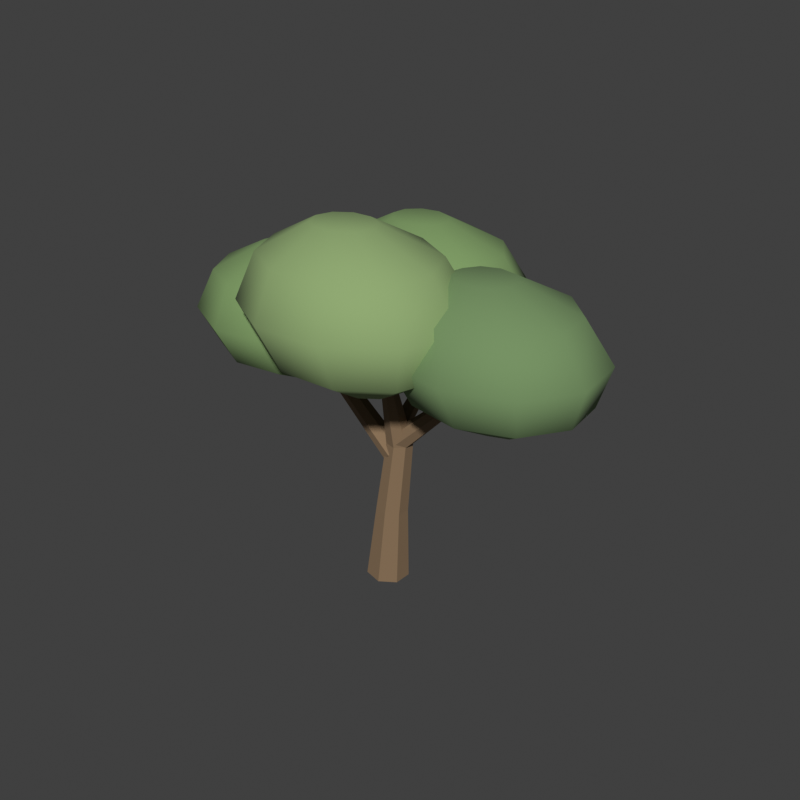 # Source: plaza-shade.blend  (saved by Blender 5.2.44; exported with 4.5.12 LTS)
import bpy
from mathutils import Matrix  # noqa: F401  (used for matrix-valued properties, if any)

bpy.ops.wm.read_factory_settings(use_empty=True)
scene = bpy.context.scene
scene.name = 'Scene'

# ---- collections
col_collection = bpy.data.collections.new('Collection'); scene.collection.children.link(col_collection)

# ---- materials (node trees are filled in below, after node groups)
mat_plaza_shade_bark = bpy.data.materials.new('plaza-shade bark')
mat_plaza_shade_bark.diffuse_color = (0.24, 0.155, 0.085, 1.0)
mat_plaza_shade_foliage = bpy.data.materials.new('plaza-shade foliage')
mat_plaza_shade_foliage.diffuse_color = (0.2, 0.32, 0.12, 1.0)
mat_plaza_shade_shaded_foliage = bpy.data.materials.new('plaza-shade shaded foliage')
mat_plaza_shade_shaded_foliage.diffuse_color = (0.17, 0.275, 0.115, 1.0)
mat_plaza_shade_new_growth = bpy.data.materials.new('plaza-shade new growth')
mat_plaza_shade_new_growth.diffuse_color = (0.27, 0.39, 0.16, 1.0)

# ---- material node trees
mat_plaza_shade_bark.use_nodes = True; mat_plaza_shade_bark.node_tree.nodes.clear()
_N = mat_plaza_shade_bark.node_tree.nodes; _L = mat_plaza_shade_bark.node_tree.links
n0 = _N.new('ShaderNodeBsdfPrincipled'); n0.name = 'Principled BSDF'; n0.location = (-200, 100)
n0.inputs[0].default_value = (0.24, 0.155, 0.085, 1.0)
n0.inputs[2].default_value = 0.95
n0.inputs[10].default_value = 0.005
n1 = _N.new('ShaderNodeOutputMaterial'); n1.name = 'Material Output'; n1.location = (200, 100)
_L.new(n0.outputs[0], n1.inputs[0])
n1.is_active_output = True
mat_plaza_shade_foliage.use_nodes = True; mat_plaza_shade_foliage.node_tree.nodes.clear()
_N = mat_plaza_shade_foliage.node_tree.nodes; _L = mat_plaza_shade_foliage.node_tree.links
n0 = _N.new('ShaderNodeBsdfPrincipled'); n0.name = 'Principled BSDF'; n0.location = (-200, 100)
n0.inputs[0].default_value = (0.2, 0.32, 0.12, 1.0)
n0.inputs[2].default_value = 0.95
n0.inputs[10].default_value = 0.005
n1 = _N.new('ShaderNodeOutputMaterial'); n1.name = 'Material Output'; n1.location = (200, 100)
_L.new(n0.outputs[0], n1.inputs[0])
n1.is_active_output = True
mat_plaza_shade_shaded_foliage.use_nodes = True; mat_plaza_shade_shaded_foliage.node_tree.nodes.clear()
_N = mat_plaza_shade_shaded_foliage.node_tree.nodes; _L = mat_plaza_shade_shaded_foliage.node_tree.links
n0 = _N.new('ShaderNodeBsdfPrincipled'); n0.name = 'Principled BSDF'; n0.location = (-200, 100)
n0.inputs[0].default_value = (0.17, 0.275, 0.115, 1.0)
n0.inputs[2].default_value = 0.95
n0.inputs[10].default_value = 0.005
n1 = _N.new('ShaderNodeOutputMaterial'); n1.name = 'Material Output'; n1.location = (200, 100)
_L.new(n0.outputs[0], n1.inputs[0])
n1.is_active_output = True
mat_plaza_shade_new_growth.use_nodes = True; mat_plaza_shade_new_growth.node_tree.nodes.clear()
_N = mat_plaza_shade_new_growth.node_tree.nodes; _L = mat_plaza_shade_new_growth.node_tree.links
n0 = _N.new('ShaderNodeBsdfPrincipled'); n0.name = 'Principled BSDF'; n0.location = (-200, 100)
n0.inputs[0].default_value = (0.27, 0.39, 0.16, 1.0)
n0.inputs[2].default_value = 0.95
n0.inputs[10].default_value = 0.005
n1 = _N.new('ShaderNodeOutputMaterial'); n1.name = 'Material Output'; n1.location = (200, 100)
_L.new(n0.outputs[0], n1.inputs[0])
n1.is_active_output = True

# ---- world
world_world = bpy.data.worlds.new('World'); scene.world = world_world
world_world.use_nodes = True; world_world.node_tree.nodes.clear()
_N = world_world.node_tree.nodes; _L = world_world.node_tree.links
n0 = _N.new('ShaderNodeOutputWorld'); n0.name = 'World Output'; n0.location = (200, 100)
n1 = _N.new('ShaderNodeBackground'); n1.name = 'Background'; n1.location = (-200, 100)
n1.inputs[0].default_value = (0.05088, 0.05088, 0.05088, 1.0)
_L.new(n1.outputs[0], n0.inputs[0])
n0.is_active_output = True
world_world.color = (0.11, 0.13, 0.15)
world_world.sun_shadow_jitter_overblur = 0.0

# ---- meshes
me_flared_trunk = bpy.data.meshes.new('Flared trunk')
me_flared_trunk.from_pydata([(-0.3894, 0.0, 0.02225), (-0.2424, -0.3048, 0.02038), (0.08711, -0.3801, 0.003168), (0.351, -0.1692, -0.01643), (0.3506, 0.1692, -0.02366), (0.08618, 0.3801, -0.01307), (-0.2431, 0.3048, 0.007361), (-0.2094, 0.03, 1.419), (-0.09978, -0.1965, 1.422), (0.1452, -0.2525, 1.408), (0.3411, -0.09571, 1.388), (0.3404, 0.1557, 1.377), (0.1436, 0.3125, 1.384), (-0.1011, 0.2565, 1.402), (-0.05994, 0.12, 2.755), (0.02998, -0.06665, 2.734), (0.2329, -0.1127, 2.725), (0.3959, 0.01642, 2.735), (0.3964, 0.2236, 2.756), (0.2339, 0.3527, 2.773), (0.03082, 0.3067, 2.773), (0.07001, -0.3, 4.599), (0.1004, -0.361, 4.585), (0.1681, -0.3761, 4.583), (0.2222, -0.3338, 4.593), (0.2219, -0.2662, 4.609), (0.1675, -0.2239, 4.618), (0.0999, -0.239, 4.613), (-0.03444, 0.08, 2.339), (0.01456, -0.08417, 2.401), (0.1279, -0.1247, 2.538), (0.2202, -0.01111, 2.646), (0.222, 0.1711, 2.645), (0.1319, 0.2847, 2.534), (0.01779, 0.2442, 2.398), (-1.205, 0.1, 3.379), (-1.165, -0.02509, 3.424), (-1.076, -0.05599, 3.526), (-1.005, 0.03058, 3.608), (-1.006, 0.1694, 3.609), (-1.077, 0.256, 3.527), (-1.166, 0.2251, 3.425), (-2.28, 0.06, 4.517), (-2.268, 0.02483, 4.529), (-2.242, 0.01614, 4.557), (-2.222, 0.04048, 4.58), (-2.223, 0.07952, 4.58), (-2.244, 0.1039, 4.558), (-2.27, 0.09517, 4.53), (0.01431, 0.1, 2.901), (0.07696, -0.06383, 2.852), (0.2021, -0.1043, 2.726), (0.2956, 0.009083, 2.618), (0.2869, 0.1909, 2.61), (0.1827, 0.3043, 2.707), (0.06137, 0.2638, 2.837), (1.168, 0.2, 3.901), (1.199, 0.09836, 3.863), (1.268, 0.07326, 3.777), (1.324, 0.1436, 3.709), (1.324, 0.2564, 3.709), (1.268, 0.3267, 3.777), (1.199, 0.3016, 3.863), (2.428, 0.1, 4.633), (2.434, 0.0688, 4.62), (2.453, 0.0611, 4.591), (2.469, 0.08269, 4.569), (2.471, 0.1173, 4.571), (2.457, 0.1389, 4.594), (2.438, 0.1312, 4.622), (0.02056, 0.1, 2.987), (0.07225, 0.02414, 3.091), (0.2051, 0.005403, 3.127), (0.319, 0.0579, 3.067), (0.3283, 0.1421, 2.957), (0.2259, 0.1946, 2.879), (0.08894, 0.1759, 2.893), (0.006342, 1.35, 3.915), (0.02071, 1.299, 3.984), (0.09479, 1.287, 4.027), (0.1728, 1.322, 4.013), (0.196, 1.378, 3.951), (0.1469, 1.413, 3.888), (0.0625, 1.401, 3.872), (-0.4269, 2.05, 4.528), (-0.4285, 2.03, 4.55), (-0.4086, 2.025, 4.572), (-0.3823, 2.039, 4.578), (-0.3693, 2.061, 4.562), (-0.3794, 2.075, 4.537), (-0.4051, 2.07, 4.522), (-1.35, 0.1062, 3.596), (-1.499, 0.3881, 3.596), (-1.796, 0.5331, 3.596), (-2.126, 0.486, 3.596), (-2.363, 0.2647, 3.596), (-2.418, -0.04621, 3.596), (-2.269, -0.3281, 3.596), (-1.972, -0.4731, 3.596), (-1.642, -0.426, 3.596), (-1.405, -0.2047, 3.596), (-0.5326, 0.2383, 4.055), (-0.9409, 1.009, 4.055), (-1.751, 1.405, 4.055), (-2.653, 1.277, 4.055), (-3.302, 0.6716, 4.055), (-3.451, -0.1783, 4.055), (-3.043, -0.9487, 4.055), (-2.233, -1.345, 4.055), (-1.331, -1.217, 4.055), (-0.6817, -0.6116, 4.055), (-0.3202, 0.284, 4.724), (-0.8182, 1.224, 4.724), (-1.806, 1.707, 4.724), (-2.906, 1.55, 4.724), (-3.698, 0.8125, 4.724), (-3.88, -0.224, 4.724), (-3.382, -1.164, 4.724), (-2.394, -1.647, 4.724), (-1.294, -1.49, 4.724), (-0.502, -0.7525, 4.724), (-0.8018, 0.2282, 5.394), (-1.19, 0.961, 5.394), (-1.961, 1.338, 5.394), (-2.819, 1.216, 5.394), (-3.436, 0.6403, 5.394), (-3.578, -0.1682, 5.394), (-3.19, -0.901, 5.394), (-2.419, -1.278, 5.394), (-1.561, -1.156, 5.394), (-0.9436, -0.5803, 5.394), (-1.782, 0.1011, 5.803), (-1.921, 0.3642, 5.803), (-2.198, 0.4996, 5.803), (-2.506, 0.4556, 5.803), (-2.727, 0.2491, 5.803), (-2.778, -0.04113, 5.803), (-2.639, -0.3042, 5.803), (-2.362, -0.4396, 5.803), (-2.054, -0.3956, 5.803), (-1.833, -0.1891, 5.803), (2.812, 0.3331, 3.818), (2.575, 0.5616, 3.818), (2.229, 0.6252, 3.818), (1.905, 0.4997, 3.818), (1.729, 0.233, 3.818), (1.766, -0.07306, 3.818), (2.003, -0.3016, 3.818), (2.35, -0.3652, 3.818), (2.673, -0.2397, 3.818), (2.85, 0.02701, 3.818), (3.605, 0.685, 4.306), (2.956, 1.31, 4.306), (2.009, 1.484, 4.306), (1.125, 1.141, 4.306), (0.6423, 0.4115, 4.306), (0.7445, -0.425, 4.306), (1.393, -1.05, 4.306), (2.34, -1.224, 4.306), (3.224, -0.8805, 4.306), (3.707, -0.1515, 4.306), (3.804, 0.8069, 5.019), (3.013, 1.569, 5.019), (1.858, 1.781, 5.019), (0.7804, 1.362, 5.019), (0.1913, 0.4733, 5.019), (0.316, -0.5469, 5.019), (1.107, -1.309, 5.019), (2.262, -1.521, 5.019), (3.34, -1.102, 5.019), (3.929, -0.2133, 5.019), (3.325, 0.658, 5.732), (2.708, 1.252, 5.732), (1.807, 1.418, 5.732), (0.9664, 1.091, 5.732), (0.5069, 0.3978, 5.732), (0.6042, -0.398, 5.732), (1.221, -0.9921, 5.732), (2.122, -1.158, 5.732), (2.963, -0.8313, 5.732), (3.422, -0.1378, 5.732), (2.357, 0.3195, 6.168), (2.136, 0.5328, 6.168), (1.813, 0.5922, 6.168), (1.511, 0.4751, 6.168), (1.346, 0.2261, 6.168), (1.381, -0.05953, 6.168), (1.602, -0.2728, 6.168), (1.925, -0.3322, 6.168), (2.227, -0.2151, 6.168), (2.392, 0.03387, 6.168), (0.4712, 1.619, 3.938), (0.2869, 1.873, 3.938), (-0.04118, 1.988, 3.938), (-0.3878, 1.921, 3.938), (-0.6205, 1.696, 3.938), (-0.6504, 1.401, 3.938), (-0.4661, 1.147, 3.938), (-0.138, 1.032, 3.938), (0.2086, 1.099, 3.938), (0.4413, 1.324, 3.938), (1.328, 1.809, 4.426), (0.8244, 2.503, 4.426), (-0.07246, 2.817, 4.426), (-1.02, 2.632, 4.426), (-1.656, 2.019, 4.426), (-1.738, 1.211, 4.426), (-1.234, 0.5172, 4.426), (-0.3371, 0.2026, 4.426), (0.6103, 0.3875, 4.426), (1.246, 1.001, 4.426), (1.549, 1.875, 5.139), (0.9351, 2.721, 5.139), (-0.1586, 3.104, 5.139), (-1.314, 2.879, 5.139), (-2.09, 2.131, 5.139), (-2.189, 1.145, 5.139), (-1.575, 0.2992, 5.139), (-0.4814, -0.08434, 5.139), (0.674, 0.1411, 5.139), (1.45, 0.8894, 5.139), (1.042, 1.795, 5.852), (0.563, 2.454, 5.852), (-0.2901, 2.754, 5.852), (-1.191, 2.578, 5.852), (-1.796, 1.994, 5.852), (-1.874, 1.225, 5.852), (-1.395, 0.5656, 5.852), (-0.5419, 0.2664, 5.852), (0.3593, 0.4423, 5.852), (0.9644, 1.026, 5.852), (0.01144, 1.612, 6.288), (-0.1606, 1.849, 6.288), (-0.4668, 1.956, 6.288), (-0.7903, 1.893, 6.288), (-1.008, 1.684, 6.288), (-1.035, 1.408, 6.288), (-0.8634, 1.171, 6.288), (-0.5572, 1.064, 6.288), (-0.2337, 1.127, 6.288), (-0.01649, 1.336, 6.288), (0.8976, -0.7942, 4.24), (0.7642, -0.4962, 4.24), (0.4506, -0.3219, 4.24), (0.07656, -0.3378, 4.24), (-0.2151, -0.5379, 4.24), (-0.3128, -0.8458, 4.24), (-0.1794, -1.144, 4.24), (0.1342, -1.318, 4.24), (0.5082, -1.302, 4.24), (0.7999, -1.102, 4.24), (1.826, -0.7495, 4.784), (1.461, 0.065, 4.784), (0.6037, 0.5415, 4.784), (-0.4187, 0.4979, 4.784), (-1.216, -0.04905, 4.784), (-1.483, -0.8905, 4.784), (-1.119, -1.705, 4.784), (-0.2613, -2.181, 4.784), (0.7611, -2.138, 4.784), (1.558, -1.591, 4.784), (2.067, -0.734, 5.578), (1.623, 0.2593, 5.578), (0.5774, 0.8403, 5.578), (-0.6695, 0.7872, 5.578), (-1.642, 0.1202, 5.578), (-1.967, -0.906, 5.578), (-1.523, -1.899, 5.578), (-0.4774, -2.48, 5.578), (0.7695, -2.427, 5.578), (1.742, -1.76, 5.578), (1.523, -0.7529, 6.372), (1.176, 0.02183, 6.372), (0.3604, 0.4751, 6.372), (-0.6122, 0.4336, 6.372), (-1.37, -0.08666, 6.372), (-1.625, -0.8871, 6.372), (-1.278, -1.662, 6.372), (-0.4624, -2.115, 6.372), (0.5102, -2.074, 6.372), (1.268, -1.553, 6.372), (0.4129, -0.7959, 6.857), (0.2884, -0.5178, 6.857), (-0.004323, -0.3551, 6.857), (-0.3534, -0.37, 6.857), (-0.6256, -0.5567, 6.857), (-0.7169, -0.8441, 6.857), (-0.5924, -1.122, 6.857), (-0.2997, -1.285, 6.857), (0.04945, -1.27, 6.857), (0.3216, -1.083, 6.857)], [], [(6, 5, 4, 3, 2, 1, 0), (21, 22, 23, 24, 25, 26, 27), (0, 1, 8, 7), (1, 2, 9, 8), (2, 3, 10, 9), (3, 4, 11, 10), (4, 5, 12, 11), (5, 6, 13, 12), (6, 0, 7, 13), (7, 8, 15, 14), (8, 9, 16, 15), (9, 10, 17, 16), (10, 11, 18, 17), (11, 12, 19, 18), (12, 13, 20, 19), (13, 7, 14, 20), (14, 15, 22, 21), (15, 16, 23, 22), (16, 17, 24, 23), (17, 18, 25, 24), (18, 19, 26, 25), (19, 20, 27, 26), (20, 14, 21, 27), (34, 33, 32, 31, 30, 29, 28), (42, 43, 44, 45, 46, 47, 48), (28, 29, 36, 35), (29, 30, 37, 36), (30, 31, 38, 37), (31, 32, 39, 38), (32, 33, 40, 39), (33, 34, 41, 40), (34, 28, 35, 41), (35, 36, 43, 42), (36, 37, 44, 43), (37, 38, 45, 44), (38, 39, 46, 45), (39, 40, 47, 46), (40, 41, 48, 47), (41, 35, 42, 48), (55, 54, 53, 52, 51, 50, 49), (63, 64, 65, 66, 67, 68, 69), (49, 50, 57, 56), (50, 51, 58, 57), (51, 52, 59, 58), (52, 53, 60, 59), (53, 54, 61, 60), (54, 55, 62, 61), (55, 49, 56, 62), (56, 57, 64, 63), (57, 58, 65, 64), (58, 59, 66, 65), (59, 60, 67, 66), (60, 61, 68, 67), (61, 62, 69, 68), (62, 56, 63, 69), (76, 75, 74, 73, 72, 71, 70), (84, 85, 86, 87, 88, 89, 90), (70, 71, 78, 77), (71, 72, 79, 78), (72, 73, 80, 79), (73, 74, 81, 80), (74, 75, 82, 81), (75, 76, 83, 82), (76, 70, 77, 83), (77, 78, 85, 84), (78, 79, 86, 85), (79, 80, 87, 86), (80, 81, 88, 87), (81, 82, 89, 88), (82, 83, 90, 89), (83, 77, 84, 90), (100, 99, 98, 97, 96, 95, 94, 93, 92, 91), (131, 132, 133, 134, 135, 136, 137, 138, 139, 140), (91, 92, 102, 101), (92, 93, 103, 102), (93, 94, 104, 103), (94, 95, 105, 104), (95, 96, 106, 105), (96, 97, 107, 106), (97, 98, 108, 107), (98, 99, 109, 108), (99, 100, 110, 109), (100, 91, 101, 110), (101, 102, 112, 111), (102, 103, 113, 112), (103, 104, 114, 113), (104, 105, 115, 114), (105, 106, 116, 115), (106, 107, 117, 116), (107, 108, 118, 117), (108, 109, 119, 118), (109, 110, 120, 119), (110, 101, 111, 120), (111, 112, 122, 121), (112, 113, 123, 122), (113, 114, 124, 123), (114, 115, 125, 124), (115, 116, 126, 125), (116, 117, 127, 126), (117, 118, 128, 127), (118, 119, 129, 128), (119, 120, 130, 129), (120, 111, 121, 130), (121, 122, 132, 131), (122, 123, 133, 132), (123, 124, 134, 133), (124, 125, 135, 134), (125, 126, 136, 135), (126, 127, 137, 136), (127, 128, 138, 137), (128, 129, 139, 138), (129, 130, 140, 139), (130, 121, 131, 140), (150, 149, 148, 147, 146, 145, 144, 143, 142, 141), (181, 182, 183, 184, 185, 186, 187, 188, 189, 190), (141, 142, 152, 151), (142, 143, 153, 152), (143, 144, 154, 153), (144, 145, 155, 154), (145, 146, 156, 155), (146, 147, 157, 156), (147, 148, 158, 157), (148, 149, 159, 158), (149, 150, 160, 159), (150, 141, 151, 160), (151, 152, 162, 161), (152, 153, 163, 162), (153, 154, 164, 163), (154, 155, 165, 164), (155, 156, 166, 165), (156, 157, 167, 166), (157, 158, 168, 167), (158, 159, 169, 168), (159, 160, 170, 169), (160, 151, 161, 170), (161, 162, 172, 171), (162, 163, 173, 172), (163, 164, 174, 173), (164, 165, 175, 174), (165, 166, 176, 175), (166, 167, 177, 176), (167, 168, 178, 177), (168, 169, 179, 178), (169, 170, 180, 179), (170, 161, 171, 180), (171, 172, 182, 181), (172, 173, 183, 182), (173, 174, 184, 183), (174, 175, 185, 184), (175, 176, 186, 185), (176, 177, 187, 186), (177, 178, 188, 187), (178, 179, 189, 188), (179, 180, 190, 189), (180, 171, 181, 190), (200, 199, 198, 197, 196, 195, 194, 193, 192, 191), (231, 232, 233, 234, 235, 236, 237, 238, 239, 240), (191, 192, 202, 201), (192, 193, 203, 202), (193, 194, 204, 203), (194, 195, 205, 204), (195, 196, 206, 205), (196, 197, 207, 206), (197, 198, 208, 207), (198, 199, 209, 208), (199, 200, 210, 209), (200, 191, 201, 210), (201, 202, 212, 211), (202, 203, 213, 212), (203, 204, 214, 213), (204, 205, 215, 214), (205, 206, 216, 215), (206, 207, 217, 216), (207, 208, 218, 217), (208, 209, 219, 218), (209, 210, 220, 219), (210, 201, 211, 220), (211, 212, 222, 221), (212, 213, 223, 222), (213, 214, 224, 223), (214, 215, 225, 224), (215, 216, 226, 225), (216, 217, 227, 226), (217, 218, 228, 227), (218, 219, 229, 228), (219, 220, 230, 229), (220, 211, 221, 230), (221, 222, 232, 231), (222, 223, 233, 232), (223, 224, 234, 233), (224, 225, 235, 234), (225, 226, 236, 235), (226, 227, 237, 236), (227, 228, 238, 237), (228, 229, 239, 238), (229, 230, 240, 239), (230, 221, 231, 240), (250, 249, 248, 247, 246, 245, 244, 243, 242, 241), (281, 282, 283, 284, 285, 286, 287, 288, 289, 290), (241, 242, 252, 251), (242, 243, 253, 252), (243, 244, 254, 253), (244, 245, 255, 254), (245, 246, 256, 255), (246, 247, 257, 256), (247, 248, 258, 257), (248, 249, 259, 258), (249, 250, 260, 259), (250, 241, 251, 260), (251, 252, 262, 261), (252, 253, 263, 262), (253, 254, 264, 263), (254, 255, 265, 264), (255, 256, 266, 265), (256, 257, 267, 266), (257, 258, 268, 267), (258, 259, 269, 268), (259, 260, 270, 269), (260, 251, 261, 270), (261, 262, 272, 271), (262, 263, 273, 272), (263, 264, 274, 273), (264, 265, 275, 274), (265, 266, 276, 275), (266, 267, 277, 276), (267, 268, 278, 277), (268, 269, 279, 278), (269, 270, 280, 279), (270, 261, 271, 280), (271, 272, 282, 281), (272, 273, 283, 282), (273, 274, 284, 283), (274, 275, 285, 284), (275, 276, 286, 285), (276, 277, 287, 286), (277, 278, 288, 287), (278, 279, 289, 288), (279, 280, 290, 289), (280, 271, 281, 290)])
me_flared_trunk.polygons.foreach_set('use_smooth', [0, 0, 0, 0, 0, 0, 0, 0, 0, 0, 0, 0, 0, 0, 0, 0, 0, 0, 0, 0, 0, 0, 0, 0, 0, 0, 0, 0, 0, 0, 0, 0, 0, 0, 0, 0, 0, 0, 0, 0, 0, 0, 0, 0, 0, 0, 0, 0, 0, 0, 0, 0, 0, 0, 0, 0, 0, 0, 0, 0, 0, 0, 0, 0, 0, 0, 0, 0, 0, 0, 0, 1, 1, 1, 1, 1, 1, 1, 1, 1, 1, 1, 1, 1, 1, 1, 1, 1, 1, 1, 1, 1, 1, 1, 1, 1, 1, 1, 1, 1, 1, 1, 1, 1, 1, 1, 1, 1, 1, 1, 1, 1, 1, 1, 1, 1, 1, 1, 1, 1, 1, 1, 1, 1, 1, 1, 1, 1, 1, 1, 1, 1, 1, 1, 1, 1, 1, 1, 1, 1, 1, 1, 1, 1, 1, 1, 1, 1, 1, 1, 1, 1, 1, 1, 1, 1, 1, 1, 1, 1, 1, 1, 1, 1, 1, 1, 1, 1, 1, 1, 1, 1, 1, 1, 1, 1, 1, 1, 1, 1, 1, 1, 1, 1, 1, 1, 1, 1, 1, 1, 1, 1, 1, 1, 1, 1, 1, 1, 1, 1, 1, 1, 1, 1, 1, 1, 1, 1, 1, 1, 1, 1, 1, 1, 1, 1, 1, 1, 1, 1, 1, 1, 1, 1, 1, 1, 1, 1, 1, 1, 1, 1, 1, 1, 1, 1, 1, 1, 1])
me_flared_trunk.polygons.foreach_set('material_index', [0, 0, 0, 0, 0, 0, 0, 0, 0, 0, 0, 0, 0, 0, 0, 0, 0, 0, 0, 0, 0, 0, 0, 0, 0, 0, 0, 0, 0, 0, 0, 0, 0, 0, 0, 0, 0, 0, 0, 0, 0, 0, 0, 0, 0, 0, 0, 0, 0, 0, 0, 0, 0, 0, 0, 0, 0, 0, 0, 0, 0, 0, 0, 0, 0, 0, 0, 0, 0, 0, 0, 1, 1, 1, 1, 1, 1, 1, 1, 1, 1, 1, 1, 1, 1, 1, 1, 1, 1, 1, 1, 1, 1, 1, 1, 1, 1, 1, 1, 1, 1, 1, 1, 1, 1, 1, 1, 1, 1, 1, 1, 1, 1, 2, 2, 2, 2, 2, 2, 2, 2, 2, 2, 2, 2, 2, 2, 2, 2, 2, 2, 2, 2, 2, 2, 2, 2, 2, 2, 2, 2, 2, 2, 2, 2, 2, 2, 2, 2, 2, 2, 2, 2, 2, 2, 1, 1, 1, 1, 1, 1, 1, 1, 1, 1, 1, 1, 1, 1, 1, 1, 1, 1, 1, 1, 1, 1, 1, 1, 1, 1, 1, 1, 1, 1, 1, 1, 1, 1, 1, 1, 1, 1, 1, 1, 1, 1, 3, 3, 3, 3, 3, 3, 3, 3, 3, 3, 3, 3, 3, 3, 3, 3, 3, 3, 3, 3, 3, 3, 3, 3, 3, 3, 3, 3, 3, 3, 3, 3, 3, 3, 3, 3, 3, 3, 3, 3, 3, 3])
me_flared_trunk.materials.append(mat_plaza_shade_bark)
me_flared_trunk.materials.append(mat_plaza_shade_foliage)
me_flared_trunk.materials.append(mat_plaza_shade_shaded_foliage)
me_flared_trunk.materials.append(mat_plaza_shade_new_growth)
me_flared_trunk.update()

# ---- objects
ob_plaza_shade = bpy.data.objects.new('plaza-shade', me_flared_trunk)

# ---- transforms, parenting, visibility, modifiers, constraints
ob_plaza_shade.location = (0.0, 0.0, 0.0)

# ---- collection membership
col_collection.objects.link(ob_plaza_shade)

# ---- scene / render settings (as saved in the file)
scene.frame_start = 1; scene.frame_end = 250; scene.frame_set(1)
scene.render.engine = 'BLENDER_WORKBENCH'
scene.render.resolution_x = 950
scene.render.resolution_y = 950
scene.render.bake_bias = 0.0
scene.render.bake_samples = 0
scene.render.compositor_device = 'GPU'
scene.eevee.use_volume_custom_range = False
scene.eevee.fast_gi_thickness_near = 0.1
scene.eevee.fast_gi_thickness_far = 0.0
scene.eevee.ray_tracing_options.screen_trace_thickness = 0.1
scene.view_settings.view_transform = 'Standard'
bpy.context.view_layer.update()

# ---- added for rendering (the .blend has no active camera and no usable light): camera, sun
cam_auto = bpy.data.cameras.new('AutoCamera')
cam_auto.lens = 50.0
cam_auto.sensor_width = 36.0
cam_auto.clip_end = 1000.0
ob_auto_camera = bpy.data.objects.new('AutoCamera', cam_auto)
scene.collection.objects.link(ob_auto_camera)
ob_auto_camera.location = (10.9525, -12.8017, 12.1592)
ob_auto_camera.rotation_euler = (1.09748, -7.21219e-08, 0.694738)
scene.camera = ob_auto_camera
light_auto_sun = bpy.data.lights.new('AutoSun', 'SUN')
light_auto_sun.energy = 3.0
light_auto_sun.angle = 0.0523599
ob_auto_sun = bpy.data.objects.new('AutoSun', light_auto_sun)
scene.collection.objects.link(ob_auto_sun)
ob_auto_sun.rotation_euler = (0.872665, 0.174533, 0.523599)
bpy.context.view_layer.update()
